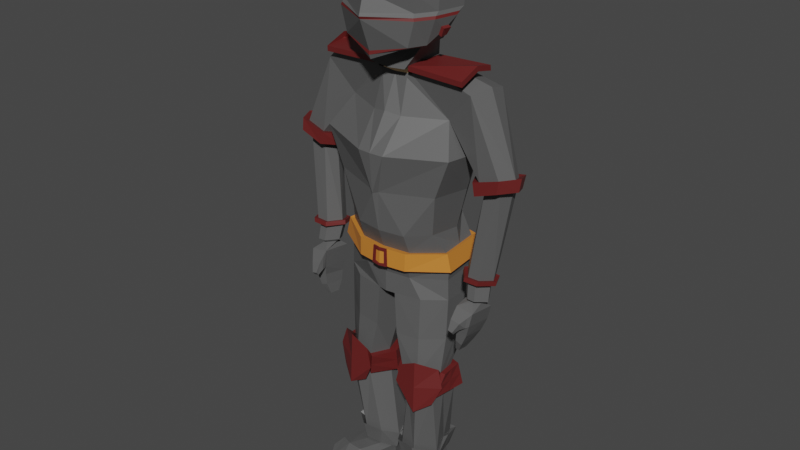 # Source: suitofarmor.blend  (saved by Blender 2.92.15; exported with 4.5.12 LTS)
import bpy
from mathutils import Matrix  # noqa: F401  (used for matrix-valued properties, if any)

bpy.ops.wm.read_factory_settings(use_empty=True)
scene = bpy.context.scene
scene.name = 'Scene'

# ---- collections
col_collection = bpy.data.collections.new('Collection'); scene.collection.children.link(col_collection)

# ---- materials (node trees are filled in below, after node groups)
mat_mc1 = bpy.data.materials.new('MC1')
mat_mc1.alpha_threshold = 0.0
mat_mc1.use_transparent_shadow = False
mat_mc1.diffuse_color = (1.0, 0.6814, 0.3518, 1.0)
mat_mc1.line_color = (0.0, 0.0, 0.0, 1.0)
mat_mc3 = bpy.data.materials.new('MC3')
mat_mc3.use_transparent_shadow = False
mat_mc3.diffuse_color = (0.6105, 0.2122, 0.0319, 1.0)
mat_mc4 = bpy.data.materials.new('MC4')
mat_mc4.use_transparent_shadow = False
mat_mc4.diffuse_color = (1.0, 1.0, 1.0, 1.0)
mat_armor1 = bpy.data.materials.new('armor1')
mat_armor1.use_transparent_shadow = False
mat_armor1.diffuse_color = (0.1022, 0.1022, 0.1022, 1.0)
mat_armor2 = bpy.data.materials.new('armor2')
mat_armor2.use_transparent_shadow = False
mat_armor2.diffuse_color = (0.0, 0.0, 0.0, 1.0)
mat_armor3 = bpy.data.materials.new('armor3')
mat_armor3.use_transparent_shadow = False
mat_armor3.diffuse_color = (0.1274, 0.01444, 0.0137, 1.0)

# ---- material node trees
mat_mc1.use_nodes = True; mat_mc1.node_tree.nodes.clear()
_N = mat_mc1.node_tree.nodes; _L = mat_mc1.node_tree.links
n0 = _N.new('ShaderNodeOutputMaterial'); n0.name = 'Material Output'; n0.location = (300, 300)
n1 = _N.new('ShaderNodeBsdfPrincipled'); n1.name = 'Principled BSDF'; n1.location = (10, 300)
n1.distribution = 'GGX'
n1.subsurface_method = 'BURLEY'
n1.inputs[0].default_value = (1.0, 0.6814, 0.3518, 1.0)
n1.inputs[2].default_value = 0.4
n1.inputs[3].default_value = 1.45
n1.inputs[27].default_value = (0.0, 0.0, 0.0, 1.0)
n1.inputs[28].default_value = 1.0
_L.new(n1.outputs[0], n0.inputs[0])
n0.is_active_output = True
mat_mc3.use_nodes = True; mat_mc3.node_tree.nodes.clear()
_N = mat_mc3.node_tree.nodes; _L = mat_mc3.node_tree.links
n0 = _N.new('ShaderNodeBsdfPrincipled'); n0.name = 'Principled BSDF'; n0.location = (10, 300)
n0.distribution = 'GGX'
n0.subsurface_method = 'BURLEY'
n0.inputs[0].default_value = (0.6105, 0.2122, 0.0319, 1.0)
n0.inputs[3].default_value = 1.45
n0.inputs[27].default_value = (0.0, 0.0, 0.0, 1.0)
n0.inputs[28].default_value = 1.0
n1 = _N.new('ShaderNodeOutputMaterial'); n1.name = 'Material Output'; n1.location = (300, 300)
_L.new(n0.outputs[0], n1.inputs[0])
n1.is_active_output = True
mat_mc4.use_nodes = True; mat_mc4.node_tree.nodes.clear()
_N = mat_mc4.node_tree.nodes; _L = mat_mc4.node_tree.links
n0 = _N.new('ShaderNodeBsdfPrincipled'); n0.name = 'Principled BSDF'; n0.location = (10, 300)
n0.distribution = 'GGX'
n0.subsurface_method = 'BURLEY'
n0.inputs[0].default_value = (1.0, 1.0, 1.0, 1.0)
n0.inputs[3].default_value = 1.45
n0.inputs[27].default_value = (0.0, 0.0, 0.0, 1.0)
n0.inputs[28].default_value = 1.0
n1 = _N.new('ShaderNodeOutputMaterial'); n1.name = 'Material Output'; n1.location = (300, 300)
_L.new(n0.outputs[0], n1.inputs[0])
n1.is_active_output = True
mat_armor1.use_nodes = True; mat_armor1.node_tree.nodes.clear()
_N = mat_armor1.node_tree.nodes; _L = mat_armor1.node_tree.links
n0 = _N.new('ShaderNodeBsdfPrincipled'); n0.name = 'Principled BSDF'; n0.location = (10, 300)
n0.distribution = 'GGX'
n0.subsurface_method = 'BURLEY'
n0.inputs[0].default_value = (0.1022, 0.1022, 0.1022, 1.0)
n0.inputs[3].default_value = 1.45
n0.inputs[27].default_value = (0.0, 0.0, 0.0, 1.0)
n0.inputs[28].default_value = 1.0
n1 = _N.new('ShaderNodeOutputMaterial'); n1.name = 'Material Output'; n1.location = (300, 300)
_L.new(n0.outputs[0], n1.inputs[0])
n1.is_active_output = True
mat_armor2.use_nodes = True; mat_armor2.node_tree.nodes.clear()
_N = mat_armor2.node_tree.nodes; _L = mat_armor2.node_tree.links
n0 = _N.new('ShaderNodeBsdfPrincipled'); n0.name = 'Principled BSDF'; n0.location = (10, 300)
n0.distribution = 'GGX'
n0.subsurface_method = 'BURLEY'
n0.inputs[0].default_value = (0.0, 0.0, 0.0, 1.0)
n0.inputs[3].default_value = 1.45
n0.inputs[27].default_value = (0.0, 0.0, 0.0, 1.0)
n0.inputs[28].default_value = 1.0
n1 = _N.new('ShaderNodeOutputMaterial'); n1.name = 'Material Output'; n1.location = (300, 300)
_L.new(n0.outputs[0], n1.inputs[0])
n1.is_active_output = True
mat_armor3.use_nodes = True; mat_armor3.node_tree.nodes.clear()
_N = mat_armor3.node_tree.nodes; _L = mat_armor3.node_tree.links
n0 = _N.new('ShaderNodeBsdfPrincipled'); n0.name = 'Principled BSDF'; n0.location = (10, 300)
n0.distribution = 'GGX'
n0.subsurface_method = 'BURLEY'
n0.inputs[0].default_value = (0.1274, 0.01444, 0.0137, 1.0)
n0.inputs[3].default_value = 1.45
n0.inputs[27].default_value = (0.0, 0.0, 0.0, 1.0)
n0.inputs[28].default_value = 1.0
n1 = _N.new('ShaderNodeOutputMaterial'); n1.name = 'Material Output'; n1.location = (300, 300)
_L.new(n0.outputs[0], n1.inputs[0])
n1.is_active_output = True

# ---- world
world_world = bpy.data.worlds.new('World'); scene.world = world_world
world_world.use_nodes = True; world_world.node_tree.nodes.clear()
_N = world_world.node_tree.nodes; _L = world_world.node_tree.links
n0 = _N.new('ShaderNodeOutputWorld'); n0.name = 'World Output'; n0.location = (300, 300)
n1 = _N.new('ShaderNodeBackground'); n1.name = 'Background'; n1.location = (10, 300)
n1.inputs[0].default_value = (0.05088, 0.05088, 0.05088, 1.0)
_L.new(n1.outputs[0], n0.inputs[0])
n0.is_active_output = True
world_world.color = (0.05088, 0.05088, 0.05088)
world_world.use_sun_shadow = False
world_world.sun_shadow_jitter_overblur = 0.0

# ---- meshes
me_cube_002 = bpy.data.meshes.new('Cube.002')
me_cube_002.from_pydata([(0.4842, 0.7701, 1.8), (0.4067, 0.7077, -0.03688), (0.628, -0.6814, 1.843), (0.7839, -0.8528, 1.251), (0.6482, 0.7701, 0.6223), (0.6404, 0.7701, 1.251), (0.0, 0.8572, 1.992), (0.0, 1.119, 1.283), (0.0, 1.069, 0.6223), (0.8765, 0.3035, 1.87), (0.7945, -0.3043, 1.873), (0.0, 0.3035, 2.206), (0.0, -0.3043, 2.206), (1.026, 0.3035, 1.251), (0.403, 0.7077, -0.03688), (0.5123, -0.7168, -0.1554), (0.7539, -0.7168, 0.6223), (0.0, 0.7757, -0.2373), (0.0, -0.9828, 1.859), (0.0, -0.9703, -0.4998), (0.0, -1.028, 1.232), (0.0, -1.261, 0.6036), (0.6423, -0.3043, -0.1554), (0.6259, 0.3035, -0.1291), (0.0, 0.3469, -0.3825), (0.0, -0.4115, -0.3825), (1.004, 0.3035, 0.6223), (0.918, -0.3043, 0.6223), (0.9442, -0.3043, 1.251), (0.3591, -0.2809, -1.098), (0.3476, 0.4485, -1.08), (0.0, 0.4789, -1.125), (0.0, -0.2867, -1.125), (0.4015, -0.5833, -2.052), (0.298, 1.033, -1.49), (0.0, 1.064, -1.49), (2.113, -0.2312, -1.258), (2.284, 0.768, -1.269), (1.44, -0.09745, -2.044), (1.45, 0.9856, -1.954), (0.07527, -1.023, -3.935), (0.2765, 1.267, -3.933), (0.0, 1.315, -3.935), (0.0, -1.155, -3.935), (1.433, -0.5801, -3.854), (1.285, 1.144, -3.717), (1.646, 1.063, -2.684), (0.356, 1.303, -2.877), (0.0, 1.194, -2.877), (1.839, -0.6186, -2.805), (0.3685, -1.209, -2.877), (2.427, -0.3179, -6.379), (2.476, 0.0098, -6.432), (2.343, -0.3146, -6.373), (2.248, 0.01394, -6.397), (2.476, -0.2358, -3.52), (2.929, -0.2299, -3.356), (2.365, 0.3937, -3.619), (3.029, 0.3985, -3.431), (2.504, -0.1143, -3.555), (2.429, 0.4711, -3.635), (3.004, 0.4765, -3.485), (2.935, -0.108, -3.413), (2.611, -0.5738, -6.549), (2.603, 0.2111, -6.658), (2.144, -0.5637, -6.475), (2.129, 0.2217, -6.579), (2.554, -0.6228, -6.899), (2.546, 0.1621, -7.008), (2.143, -0.5963, -6.938), (2.129, 0.1281, -7.035), (2.322, -0.5848, -7.525), (2.295, -0.04346, -7.608), (2.14, -0.5791, -7.463), (2.11, -0.0372, -7.542), (2.409, -0.8192, -6.782), (2.154, -0.8105, -6.738), (2.374, -0.7412, -6.992), (2.12, -0.7326, -6.948), (2.295, -0.9462, -7.006), (2.169, -0.9419, -6.982), (2.282, -0.879, -7.089), (2.155, -0.8747, -7.065), (2.188, -0.4983, -7.77), (2.184, -0.198, -7.811), (2.082, -0.4948, -7.756), (2.077, -0.1943, -7.795), (2.131, -0.6535, -6.944), (2.146, -0.6676, -6.583), (2.48, -0.6727, -6.94), (2.528, -0.6772, -6.646), (2.44, 0.0597, -7.33), (2.137, 0.04449, -7.287), (2.467, -0.6016, -7.21), (2.168, -0.5866, -7.177), (0.6967, -0.8348, -4.997), (0.2094, 1.085, -4.999), (0.0, 1.124, -4.997), (0.0, -0.9409, -4.997), (1.261, -0.4238, -4.932), (1.092, 0.962, -4.822), (0.6802, -0.5834, -6.243), (0.6429, 1.163, -6.342), (0.0, 1.192, -6.342), (0.0, -0.676, -6.243), (1.544, -0.1401, -6.186), (1.458, 0.8944, -6.172), (0.2481, -0.6346, -6.812), (0.3497, 0.9301, -6.83), (0.0, 0.9427, -6.83), (0.0, -0.6757, -6.812), (1.562, -0.1398, -6.755), (1.556, 0.8699, -6.754), (0.4261, -0.3621, -11.97), (0.2655, 0.2861, -11.86), (1.19, -0.06024, -12.03), (1.03, 0.5722, -11.81), (1.411, 0.2257, -8.884), (0.4712, 0.3271, -8.94), (1.454, -0.2586, -8.886), (0.5534, -0.6627, -8.94), (1.488, 0.2887, -9.516), (1.386, -0.4787, -9.518), (0.4047, 0.414, -9.583), (0.6578, -0.5879, -9.583), (0.6386, 1.231, -5.491), (1.39, 0.9832, -5.432), (1.476, -0.1539, -5.447), (0.0, 1.266, -5.491), (0.7239, -0.6488, -5.504), (0.0, -0.742, -5.504), (1.61, 0.4371, -3.904), (1.431, 0.4397, -5.439), (1.559, 0.3881, -6.755), (1.648, 1.01, -2.423), (1.5, 0.381, -6.179), (1.952, 0.353, -2.854), (1.377, 0.3866, -4.972), (0.3857, 0.8401, -7.952), (0.3258, -0.6531, -7.942), (1.532, 0.7047, -7.885), (1.538, -0.172, -7.886), (0.0961, 0.1374, -6.859), (0.0, 0.1222, -6.859), (0.1816, -0.07846, -12.08), (1.11, 0.256, -11.81), (0.3056, -0.1845, -8.94), (1.433, -0.01644, -8.885), (0.3246, -0.1037, -9.583), (1.437, -0.09501, -9.517), (1.535, 0.2664, -7.886), (0.1866, 0.0935, -7.947), (1.021, -0.7271, -9.552), (0.8089, -0.4154, -11.95), (1.008, -0.6572, -8.914), (0.9924, -0.5345, -6.78), (0.9856, -0.5832, -7.912), (1.01, 1.042, -6.265), (0.9756, 0.8772, -7.918), (0.6058, 0.5267, -11.84), (0.9752, 0.4534, -9.547), (0.9073, 1.002, -6.795), (0.92, 0.3842, -8.913), (0.2085, -0.07181, -12.83), (0.2836, 0.3732, -12.83), (1.137, 0.2626, -12.77), (1.048, 0.6593, -12.77), (0.8358, -0.4088, -12.5), (1.217, -0.0536, -12.47), (0.6239, 0.6138, -12.8), (0.453, -0.3555, -12.52), (1.178, -1.664, -12.08), (1.449, -1.219, -12.05), (0.7952, -1.716, -11.99), (0.4829, -1.51, -12.1), (0.8192, -1.703, -12.84), (1.202, -1.65, -12.82), (1.473, -1.205, -12.79), (0.507, -1.496, -12.84), (1.006, -1.081, -11.86), (0.6227, -1.084, -11.88), (1.352, -0.9022, -11.94), (1.378, -0.8919, -12.78), (0.6481, -1.073, -12.84), (0.3838, -0.9797, -12.84), (0.3584, -0.9901, -12.0), (1.031, -1.07, -12.81), (1.205, -0.05667, -12.17), (1.125, 0.2596, -12.17), (0.2722, 0.3606, -12.14), (0.1961, -0.07488, -12.22), (1.037, 0.6467, -12.08), (0.6126, 0.6012, -12.11), (0.8081, -1.709, -12.24), (1.191, -1.657, -12.21), (1.462, -1.211, -12.18), (0.4958, -1.502, -12.24), (0.3721, -0.9845, -12.18), (1.366, -0.8966, -12.13), (1.038, 0.7081, -12.33), (0.6139, 0.6671, -12.37), (0.2736, 0.4262, -12.4), (2.344, 0.1935, -3.607), (2.166, -0.1336, -6.363), (2.239, 0.08899, -3.594), (3.131, 0.1355, -3.381), (2.303, 0.3111, -1.152), (2.558, -0.1234, -6.429), (3.072, 0.2205, -3.445), (2.353, 0.01197, -6.413), (2.698, 0.4737, -3.564), (2.707, 0.3962, -3.522), (1.914, 0.953, -1.599), (2.289, -0.3449, -5.879), (2.143, 0.2262, -5.925), (2.585, 0.2221, -5.972), (2.509, -0.3477, -5.881), (2.018, -0.03384, -5.87), (2.711, -0.01401, -5.963), (2.347, 0.2243, -5.946), (1.114, 0.6697, -11.36), (1.282, -0.1296, -11.6), (0.1531, 0.3741, -11.42), (0.3639, -0.4753, -11.54), (0.05537, -0.0974, -11.67), (1.198, 0.2701, -11.36), (0.8246, -0.5529, -11.51), (0.5906, 0.6429, -11.39), (0.07685, -0.1502, -12.08), (0.1798, 0.3144, -11.86), (1.193, 0.2807, -11.8), (1.099, 0.6581, -11.84), (0.8276, -0.5365, -11.87), (1.287, -0.1273, -12.02), (0.5895, 0.6026, -11.87), (1.201, 0.82, -11.34), (1.396, -0.1672, -11.52), (0.3687, -0.4738, -11.9), (0.0, -0.1302, -11.59), (1.299, 0.3431, -11.28), (0.8458, -0.6565, -11.35), (0.5721, 0.7866, -11.37), (0.04559, 0.4645, -11.37), (0.2935, -0.5652, -11.39), (1.483, 1.023, -5.857), (1.575, -0.1538, -5.872), (0.7164, -0.6627, -5.934), (0.0, -0.7626, -5.934), (1.528, 0.4517, -5.865), (0.6461, 1.296, -5.954), (0.0, 1.325, -5.926), (0.6243, 1.432, -5.984), (0.6158, 1.359, -5.471), (0.0, 1.466, -5.952), (0.0, 1.398, -5.471), (0.0, -0.8995, -5.485), (0.7133, -0.7928, -5.485), (1.573, -0.2265, -5.42), (1.476, 1.075, -5.403), (1.523, 0.4527, -5.411), (1.583, 1.12, -5.874), (1.687, -0.2264, -5.891), (0.7047, -0.8087, -5.961), (0.0, -0.9231, -5.961), (1.633, 0.4665, -5.882), (0.0, -0.9027, -5.55), (0.0, -0.9208, -5.915), (0.1341, -0.871, -5.552), (0.1444, -0.8852, -5.898), (0.1923, -0.8602, -5.485), (0.2185, -0.8768, -5.961), (0.0, -0.9645, -5.913), (0.0, -0.9668, -5.959), (0.0, -0.9432, -5.483), (0.0, -0.9464, -5.548), (0.1402, -0.9146, -5.55), (0.1504, -0.9289, -5.896), (0.1983, -0.9038, -5.483), (0.2245, -0.9205, -5.959), (2.548, -0.2531, -5.738), (2.4, 0.1928, -5.792), (2.327, -0.2529, -5.742), (2.225, 0.1934, -5.78), (2.601, 0.1923, -5.807), (2.139, -0.01217, -5.739), (2.688, 0.004744, -5.798), (2.578, -0.3599, -5.817), (2.374, 0.2413, -5.891), (2.272, -0.3599, -5.824), (2.136, 0.2418, -5.875), (2.649, 0.2407, -5.91), (2.022, -0.03577, -5.82), (2.764, -0.0127, -5.897), (2.335, -0.4199, -6.293), (2.197, 0.1152, -6.336), (2.609, 0.1112, -6.381), (2.079, -0.1282, -6.284), (2.728, -0.1098, -6.372), (2.537, -0.4226, -6.296), (2.388, 0.1133, -6.356), (0.3353, 0.5936, -1.182), (0.5848, 0.4648, -1.077), (0.497, -0.2877, -1.103), (0.0, 0.5787, -1.188), (0.5386, -0.3607, -1.353), (0.5147, -0.3595, -1.352), (0.5407, -0.374, -1.341), (0.532, -0.3729, -1.34), (0.3637, -0.3136, -1.202), (0.0, -0.6859, -1.985), (0.0, -1.241, -2.873), (0.5386, 0.9097, 1.913), (0.4042, 0.8358, -0.2344), (0.7879, -0.8116, 1.963), (1.058, -1.015, 1.132), (0.823, 0.9097, 0.5361), (0.8093, 0.9097, 1.271), (0.0, 1.013, 2.137), (0.0, 1.324, 1.308), (0.0, 1.264, 0.5361), (1.219, 0.3564, 1.995), (1.077, -0.3644, 1.998), (1.478, 0.3564, 1.271), (0.3977, 0.8358, -0.2344), (0.5873, -0.8536, -0.3729), (1.006, -0.8536, 0.5361), (0.0, 0.9164, -0.4687), (0.0, -1.169, 1.982), (0.0, -1.154, -0.6224), (0.0, -1.223, 1.11), (0.0, -1.499, 0.5142), (0.8126, -0.3644, -0.3729), (0.7842, 0.3564, -0.3423), (0.0, 0.4079, -0.6385), (0.0, -0.4916, -0.6385), (1.439, 0.3564, 0.5361), (1.291, -0.3644, 0.5361), (1.336, -0.3644, 1.271), (0.496, -0.5617, -0.9126), (0.4658, 0.7474, -0.8801), (0.0, 0.802, -0.9607), (0.0, -0.572, -0.9607), (0.4077, 0.8058, -0.2063), (0.8111, 0.877, 0.536), (0.0, 1.276, 1.28), (0.0, 1.219, 0.536), (0.0, 0.9765, 2.078), (1.055, -0.3503, 1.944), (0.7773, -0.7811, 1.911), (1.038, -0.9769, 1.105), (0.5372, 0.877, 1.863), (0.7979, 0.877, 1.244), (1.192, 0.344, 1.941), (0.0, 0.344, 2.32), (0.0, -0.3503, 2.32), (1.442, 0.344, 1.244), (0.0, -1.443, 0.5149), (0.0, -1.178, 1.084), (0.0, -1.125, 1.929), (0.9875, -0.8216, 0.536), (0.5841, -0.8216, -0.3397), (0.0, -1.111, -0.5744), (0.7737, 0.344, -0.3101), (0.4014, 0.8058, -0.2063), (0.0, 0.8835, -0.432), (0.0, -0.4728, -0.5955), (1.262, -0.3503, 0.536), (0.8011, -0.3503, -0.3397), (0.0, 0.3936, -0.5955), (1.405, 0.344, 0.536), (1.305, -0.3503, 1.244), (0.4406, -0.4007, -0.9181), (0.418, 0.5825, -0.8937), (0.0, 0.6236, -0.9542), (0.0, -0.4084, -0.9542), (0.0, 1.294, 0.9223), (0.8161, 0.9097, 0.9036), (0.0, -1.361, 0.985), (1.313, -0.3644, 0.9036), (1.459, 0.3564, 0.9036), (1.032, -0.9343, 1.007), (0.0, 1.247, 0.908), (0.8045, 0.877, 0.89), (0.0, -1.311, 0.9722), (1.283, -0.3503, 0.89), (1.424, 0.344, 0.89), (1.013, -0.8993, 0.9933), (1.063, -0.932, 0.3865), (0.8899, -0.932, -0.2419), (0.0, -1.193, -0.4144), (0.0, -1.493, 0.3714), (1.311, -0.5069, 0.3865), (1.086, -0.5069, -0.2419), (1.061, 0.1195, -0.2207), (1.44, 0.1195, 0.3865), (0.1958, 0.9754, 2.056), (0.2991, 1.136, 0.5361), (0.2941, 1.173, 1.295), (0.4429, 0.3564, 2.245), (0.3913, -0.3644, 2.246), (0.1469, 0.8871, -0.3836), (0.2863, -1.039, 1.975), (0.3846, -1.148, 1.118), (0.1952, 0.9403, 2.0), (0.2948, 1.095, 0.536), (0.29, 1.131, 1.267), (0.4333, 0.344, 2.182), (0.3836, -0.3503, 2.183), (0.1482, 0.8552, -0.3499), (0.2825, -1.0, 1.922), (0.3771, -1.105, 1.092), (0.2966, 1.154, 0.9155), (0.2924, 1.113, 0.9014), (0.0, 0.4305, 2.475), (0.0, 1.217, 2.224), (0.0, -0.4326, 2.475), (0.3788, -1.24, 2.062), (0.0, -1.396, 2.069), (0.2467, 1.172, 2.143), (0.6072, 0.4305, 2.332), (0.5318, -0.4326, 2.333), (1.589, 0.1629, -0.9008), (1.584, 0.5277, -0.9818), (1.594, -0.2707, -1.061), (0.5815, 0.4589, -0.9934), (0.4936, -0.2936, -1.02), (2.007, 0.1766, -0.8213), (2.001, 0.6756, -0.9321), (2.013, -0.4167, -1.04), (0.6285, 0.5816, -0.9479), (0.5082, -0.448, -0.9839), (2.001, 0.1671, -0.6851), (1.995, 0.6661, -0.7959), (2.008, -0.4262, -0.9042), (0.623, 0.5721, -0.8117), (0.5028, -0.4574, -0.8477), (2.601, -0.3442, -5.728), (2.392, 0.2558, -5.802), (2.285, -0.3446, -5.736), (2.152, 0.2561, -5.788), (2.669, 0.2554, -5.821), (2.04, -0.0215, -5.732), (2.782, 0.001817, -5.807), (2.251, -0.4386, -5.713), (2.234, -0.458, -5.826), (2.082, 0.3254, -5.779), (2.062, 0.3073, -5.891), (2.74, 0.3245, -5.821), (2.714, 0.3059, -5.935), (1.94, -0.02762, -5.709), (1.917, -0.04578, -5.82), (2.884, 0.002031, -5.804), (2.861, -0.01643, -5.919), (2.365, 0.3066, -5.911), (2.625, -0.4579, -5.817), (2.653, -0.438, -5.703), (2.388, 0.325, -5.798), (2.938, -0.1963, -3.118), (2.421, -0.2204, -3.279), (2.33, 0.5199, -3.36), (3.04, 0.4733, -3.198), (2.185, 0.1854, -3.374), (3.141, 0.1888, -3.146), (2.698, 0.5135, -3.28), (2.328, -0.3568, -3.247), (2.402, -0.3775, -3.572), (2.205, 0.6407, -3.357), (2.253, 0.4707, -3.705), (3.162, 0.5779, -3.139), (3.147, 0.4771, -3.452), (3.286, 0.1228, -3.385), (2.713, 0.474, -3.575), (2.084, 0.06006, -3.671), (3.013, -0.3697, -3.351), (2.011, 0.19, -3.375), (3.299, 0.1945, -3.068), (3.025, -0.3244, -3.031), (2.702, 0.6321, -3.248), (0.6788, -0.736, -9.777), (0.5629, -0.7921, -8.734), (1.053, -0.8217, -8.474), (1.556, -0.4783, -8.645), (1.474, -0.6361, -9.671), (1.07, -0.8913, -9.944), (0.2433, 0.6261, -9.581), (0.3287, 0.5144, -8.942), (0.5687, -0.6624, -9.581), (0.4345, -0.7585, -8.942), (0.1158, -0.1436, -8.942), (1.565, 0.07258, -8.887), (1.537, 0.384, -8.887), (0.9059, 0.5879, -8.915), (1.636, 0.465, -9.514), (1.593, -0.2389, -8.888), (1.505, -0.5219, -9.516), (0.1402, -0.03967, -9.581), (1.57, -0.02846, -9.515), (0.977, 0.6769, -9.545), (0.6056, -0.6253, -9.262), (1.42, -0.3687, -9.202), (0.4338, -0.8073, -9.276), (1.702, -0.5139, -9.138), (1.061, -0.8565, -9.209), (0.286, 0.5703, -9.261), (0.5016, -0.7104, -9.261), (1.587, 0.4245, -9.2), (1.549, -0.3804, -9.202), (1.568, 0.02206, -9.201), (0.128, -0.09163, -9.261), (0.9415, 0.6324, -9.23), (0.2387, -0.2954, -12.21), (0.2609, -0.3433, -12.53), (1.23, -0.2759, -0.02186), (1.222, -0.0732, -0.015), (1.345, -0.0732, 0.1815), (1.303, -0.2759, 0.1815), (1.309, -0.2817, -0.06003), (1.301, -0.07908, -0.05317), (1.423, -0.07908, 0.1433), (1.381, -0.2817, 0.1433), (1.439, 0.2052, 0.4545), (0.7529, -0.9236, -0.3015), (1.3, -0.4672, 0.4545), (0.9365, 0.2052, -0.2759), (0.9631, -0.4672, -0.3015), (1.035, -0.9236, 0.4545), (0.0, -1.204, -0.5089), (0.0, -1.526, 0.4363)], [], [(8, 7, 5, 4), (17, 8, 4, 1), (28, 10, 2, 3), (7, 6, 0, 5), (10, 12, 18, 2), (4, 5, 13, 26), (0, 6, 11, 9), (9, 11, 12, 10), (5, 0, 9, 13), (13, 9, 10, 28), (22, 27, 16, 15), (25, 22, 15, 19), (16, 3, 20, 21), (15, 16, 21, 19), (3, 2, 18, 20), (27, 28, 3, 16), (26, 13, 28, 27), (17, 14, 23, 24), (22, 25, 32, 29), (14, 4, 26, 23), (23, 26, 27, 22), (24, 23, 30, 31), (23, 22, 29, 30), (48, 47, 41, 42), (29, 308, 33, 38, 36, 302), (298, 293, 53, 51), (34, 300, 301, 37, 212, 39), (47, 46, 45, 41), (45, 131, 137, 100), (41, 45, 100, 96), (46, 136, 131, 45), (49, 50, 40, 44), (38, 33, 50, 49), (39, 134, 136, 46), (34, 39, 46, 47), (35, 34, 47, 48), (53, 203, 54, 66, 65), (293, 296, 203, 53), (294, 299, 209, 54), (295, 297, 207, 52), (205, 58, 469, 470), (58, 211, 471, 469), (457, 458, 464, 476), (461, 459, 466, 474), (58, 205, 208, 61), (57, 211, 210, 60), (55, 204, 202, 59), (56, 55, 59, 62), (66, 64, 68, 70), (54, 209, 52, 64, 66), (52, 207, 51, 63, 64), (51, 53, 65, 63), (92, 91, 72, 74), (64, 63, 67, 68), (88, 87, 78, 76), (65, 66, 70, 69), (71, 73, 85, 83), (91, 93, 71, 72), (93, 94, 73, 71), (94, 92, 74, 73), (77, 75, 79, 81), (87, 89, 77, 78), (90, 88, 76, 75), (89, 90, 75, 77), (79, 80, 82, 81), (75, 76, 80, 79), (76, 78, 82, 80), (78, 77, 81, 82), (84, 83, 85, 86), (73, 74, 86, 85), (74, 72, 84, 86), (72, 71, 83, 84), (67, 63, 90, 89), (63, 65, 88, 90), (69, 67, 89, 87), (65, 69, 87, 88), (69, 70, 92, 94), (67, 69, 94, 93), (68, 67, 93, 91), (70, 68, 91, 92), (244, 248, 135, 106), (247, 246, 262, 270, 263), (42, 41, 96, 97), (44, 40, 95, 99), (40, 43, 98, 95), (106, 135, 133, 112), (102, 157, 161, 108), (245, 248, 264, 261), (245, 246, 101, 105), (246, 247, 104, 101), (143, 142, 107, 110), (115, 145, 230, 233), (103, 102, 108, 109), (105, 101, 107, 155, 111), (101, 104, 110, 107), (188, 187, 168, 165), (223, 224, 238, 243), (144, 113, 237, 228), (220, 225, 239, 235), (141, 156, 154, 119), (151, 138, 118, 146), (150, 141, 119, 147), (138, 158, 162, 118), (154, 120, 479, 480), (160, 123, 484, 497), (118, 162, 491, 485), (162, 117, 490, 491), (95, 98, 130, 129), (99, 95, 129, 127), (97, 96, 125, 128), (96, 100, 126, 125), (100, 137, 132, 126), (126, 132, 259, 258), (132, 137, 99, 127), (136, 134, 38, 49), (137, 131, 44, 99), (133, 135, 105, 111), (131, 136, 49, 44), (108, 161, 158, 138), (112, 133, 111, 141, 150, 140), (142, 108, 138, 151), (111, 155, 156, 141), (107, 142, 151, 139), (149, 121, 492, 496), (117, 147, 489, 490), (140, 150, 147, 117), (139, 151, 146, 120), (226, 223, 243, 240), (116, 159, 234, 231), (181, 179, 171, 172), (109, 108, 142, 143), (154, 156, 139, 120), (499, 119, 481, 501), (156, 155, 107, 139), (226, 152, 124, 223), (162, 158, 140, 117), (148, 124, 486, 495), (161, 157, 106, 112), (158, 161, 112, 140), (227, 160, 121, 220), (163, 164, 169, 166, 165), (170, 163, 165, 168, 167), (198, 181, 172, 195), (190, 189, 201, 164, 163), (192, 191, 199, 200), (179, 180, 173, 171), (189, 192, 200, 201), (191, 188, 165, 166, 199), (194, 193, 175, 176), (195, 194, 176, 177), (193, 196, 178, 175), (184, 183, 175, 178), (197, 184, 178, 196), (186, 182, 177, 176), (183, 186, 176, 175), (180, 185, 174, 173), (113, 144, 185, 180), (170, 167, 186, 183), (167, 168, 182, 186), (190, 163, 511, 510), (163, 170, 183, 184, 511), (153, 113, 180, 179), (187, 115, 181, 198), (115, 153, 179, 181), (168, 187, 198, 182), (144, 190, 510, 197, 185), (185, 197, 196, 174), (173, 174, 196, 193), (172, 171, 194, 195), (171, 173, 193, 194), (116, 145, 188, 191), (114, 159, 192, 189), (159, 116, 191, 192), (144, 114, 189, 190), (182, 198, 195, 177), (145, 115, 187, 188), (201, 200, 169, 164), (200, 199, 166, 169), (461, 134, 39, 459), (202, 204, 57, 60), (441, 202, 60, 439), (442, 208, 62, 436), (462, 206, 36, 457), (208, 205, 56, 62), (437, 210, 61, 440), (210, 211, 58, 61), (463, 212, 37, 460), (299, 219, 215, 295), (297, 218, 216, 298), (296, 217, 214, 294), (283, 285, 218, 215), (282, 280, 219, 214), (281, 284, 217, 213), (279, 281, 213, 216), (227, 220, 235, 241), (222, 227, 241, 242), (121, 149, 225, 220), (124, 148, 224, 223), (122, 152, 226, 221), (148, 123, 222, 224), (149, 122, 221, 225), (123, 160, 227, 222), (242, 241, 234, 229), (239, 236, 233, 230), (238, 242, 229, 228), (236, 240, 232, 233), (243, 238, 228, 237), (235, 239, 230, 231), (234, 241, 235, 231), (232, 240, 243, 237), (114, 144, 228, 229), (221, 226, 240, 236), (145, 116, 231, 230), (224, 222, 242, 238), (113, 153, 232, 237), (153, 115, 233, 232), (225, 221, 236, 239), (159, 114, 229, 234), (135, 248, 245, 105), (244, 249, 251, 260), (125, 126, 258, 252), (249, 250, 253, 251), (252, 258, 260, 251), (250, 249, 102, 103), (249, 244, 106, 157, 102), (254, 252, 251, 253), (264, 259, 257, 261), (256, 269, 270, 262), (257, 256, 262, 261), (258, 259, 264, 260), (132, 127, 257, 259), (246, 245, 261, 262), (248, 244, 260, 264), (129, 130, 255, 269, 256), (127, 129, 256, 257), (128, 125, 252, 254), (278, 277, 273, 274, 275, 276, 271, 272), (266, 268, 267, 265), (265, 267, 275, 274), (270, 269, 277, 278), (269, 255, 273, 277), (267, 268, 276, 275), (263, 270, 278, 272), (268, 266, 271, 276), (286, 288, 281, 279), (288, 291, 284, 281), (289, 287, 280, 282), (290, 292, 285, 283), (219, 280, 283, 215), (218, 285, 279, 216), (217, 284, 282, 214), (438, 441, 449, 443), (287, 289, 446, 453), (436, 438, 443, 455), (292, 290, 448, 452), (280, 287, 290, 283), (285, 292, 286, 279), (284, 291, 289, 282), (203, 296, 294, 54), (207, 297, 298, 51), (209, 299, 295, 52), (215, 218, 297, 295), (214, 219, 299, 294), (213, 217, 296, 293), (216, 213, 293, 298), (303, 300, 34, 35), (37, 301, 424, 422), (30, 300, 303, 31), (305, 307, 306, 304), (29, 302, 301, 300, 30), (29, 32, 309, 33, 308), (33, 309, 310, 50), (50, 310, 43, 40), (411, 397, 316, 376), (400, 396, 315, 312), (337, 321, 313, 314), (397, 395, 311, 316), (327, 401, 416, 417), (376, 316, 322, 379), (398, 395, 418, 419), (395, 317, 414, 418), (316, 311, 320, 322), (322, 320, 321, 337), (522, 525, 387, 391), (334, 331, 324, 328), (386, 380, 314, 349), (524, 523, 393, 392), (402, 401, 327, 329), (378, 337, 314, 380), (379, 322, 337, 378), (326, 323, 332, 333), (331, 334, 341, 338), (323, 315, 335, 332), (520, 522, 391, 394), (333, 332, 339, 340), (332, 331, 338, 339), (412, 382, 351, 405), (408, 342, 343, 404), (370, 349, 348, 347), (405, 351, 350, 403), (407, 409, 358, 354), (382, 385, 355, 351), (403, 406, 353, 346), (406, 407, 354, 353), (351, 355, 352, 350), (355, 370, 347, 352), (367, 360, 359, 366), (365, 361, 360, 367), (383, 377, 380, 386), (360, 361, 356, 359), (410, 357, 358, 409), (384, 386, 349, 370), (385, 384, 370, 355), (364, 368, 362, 363), (367, 371, 374, 365), (363, 362, 369, 343), (362, 367, 366, 369), (368, 373, 372, 362), (362, 372, 371, 367), (339, 372, 373, 340), (323, 363, 343, 315), (341, 374, 371, 338), (400, 408, 364, 326), (315, 343, 342, 312), (338, 371, 372, 339), (326, 364, 363, 323), (335, 379, 378, 336), (336, 378, 380, 325), (325, 380, 377, 330), (315, 376, 379, 335), (396, 411, 376, 315), (369, 366, 384, 385), (366, 359, 386, 384), (359, 356, 383, 386), (343, 369, 385, 382), (404, 343, 382, 412), (410, 402, 329, 357), (392, 391, 387, 388), (388, 387, 390, 389), (392, 393, 513, 512), (526, 521, 388, 389), (521, 524, 392, 388), (525, 527, 390, 387), (523, 520, 394, 393), (349, 314, 402, 410), (345, 404, 412, 381), (319, 375, 411, 396), (312, 342, 408, 400), (349, 410, 409, 348), (352, 347, 407, 406), (350, 352, 406, 403), (347, 348, 409, 407), (344, 405, 403, 346), (364, 408, 404, 345), (381, 412, 405, 344), (314, 313, 401, 402), (320, 398, 399, 321), (311, 395, 398, 320), (321, 399, 401, 313), (318, 317, 395, 397), (326, 319, 396, 400), (375, 318, 397, 411), (420, 415, 417, 416), (418, 414, 413, 419), (419, 413, 415, 420), (401, 399, 420, 416), (399, 398, 419, 420), (425, 423, 428, 430), (301, 302, 425, 424), (206, 37, 422, 421), (302, 36, 423, 425), (36, 206, 421, 423), (429, 430, 435, 434), (423, 421, 426, 428), (424, 425, 430, 429), (422, 424, 429, 427), (421, 422, 427, 426), (434, 435, 433, 431, 432), (427, 429, 434, 432), (426, 427, 432, 431), (430, 428, 433, 435), (428, 426, 431, 433), (62, 59, 438, 436), (59, 202, 441, 438), (60, 210, 437, 439), (61, 208, 442, 440), (441, 439, 445, 449), (289, 291, 450, 446), (442, 436, 455, 451), (447, 451, 452, 448), (445, 456, 453, 446), (443, 449, 450, 444), (455, 443, 444, 454), (453, 456, 447, 448), (452, 451, 455, 454), (450, 449, 445, 446), (291, 288, 444, 450), (439, 437, 456, 445), (288, 286, 454, 444), (440, 442, 451, 447), (290, 287, 453, 448), (437, 440, 447, 456), (286, 292, 452, 454), (56, 205, 470, 473), (462, 457, 476, 475), (463, 460, 468, 477), (36, 38, 458, 457), (38, 134, 461, 458), (39, 212, 463, 459), (37, 206, 462, 460), (468, 475, 470, 469), (466, 477, 471, 467), (464, 474, 472, 465), (476, 464, 465, 473), (471, 477, 468, 469), (470, 475, 476, 473), (472, 474, 466, 467), (458, 461, 474, 464), (211, 57, 467, 471), (459, 463, 477, 466), (57, 204, 472, 467), (204, 55, 465, 472), (460, 462, 475, 468), (55, 56, 473, 465), (501, 502, 483, 482), (502, 480, 479, 500), (498, 124, 478, 500), (124, 152, 483, 478), (152, 122, 482, 483), (119, 154, 480, 481), (508, 503, 484, 495), (507, 506, 494, 496), (503, 509, 497, 484), (505, 507, 496, 492), (504, 508, 495, 486), (509, 491, 490, 505), (146, 118, 485, 488), (147, 119, 493, 489), (499, 122, 494, 506), (123, 148, 495, 484), (498, 120, 487, 504), (122, 149, 496, 494), (120, 146, 488, 487), (121, 160, 497, 492), (124, 498, 504, 486), (119, 499, 506, 493), (497, 509, 505, 492), (487, 488, 508, 504), (490, 489, 507, 505), (485, 491, 509, 503), (489, 493, 506, 507), (488, 485, 503, 508), (120, 498, 500, 479), (483, 502, 500, 478), (481, 480, 502, 501), (122, 499, 501, 482), (510, 511, 184, 197), (513, 514, 518, 517), (391, 392, 512, 515), (394, 391, 515, 514), (393, 394, 514, 513), (517, 518, 519, 516), (512, 513, 517, 516), (515, 512, 516, 519), (514, 515, 519, 518), (332, 335, 520, 523), (325, 330, 527, 525), (324, 331, 524, 521), (328, 324, 521, 526), (335, 336, 522, 520), (331, 332, 523, 524), (336, 325, 525, 522)])
me_cube_002.polygons.foreach_set('material_index', [0, 0, 0, 0, 0, 0, 0, 0, 0, 0, 0, 0, 0, 0, 0, 0, 0, 0, 0, 0, 0, 0, 0, 3, 3, 3, 3, 3, 3, 3, 3, 3, 3, 3, 3, 3, 3, 3, 3, 3, 5, 5, 5, 5, 3, 3, 3, 3, 3, 3, 3, 3, 3, 3, 3, 3, 3, 3, 3, 3, 3, 3, 3, 3, 3, 3, 3, 3, 3, 3, 3, 3, 3, 3, 3, 3, 3, 3, 3, 3, 3, 1, 3, 3, 3, 3, 3, 1, 3, 3, 3, 3, 3, 3, 3, 3, 3, 3, 3, 3, 3, 3, 3, 5, 5, 5, 5, 3, 3, 3, 3, 3, 1, 3, 3, 3, 3, 3, 3, 3, 3, 3, 3, 5, 5, 3, 3, 3, 3, 3, 3, 3, 5, 3, 3, 3, 5, 3, 3, 3, 3, 3, 3, 3, 3, 3, 3, 3, 3, 3, 3, 3, 3, 3, 3, 3, 3, 3, 3, 3, 3, 3, 3, 3, 3, 3, 3, 3, 3, 3, 3, 3, 3, 3, 3, 3, 3, 3, 3, 3, 3, 3, 3, 3, 3, 3, 3, 3, 3, 3, 3, 3, 3, 3, 3, 3, 3, 3, 3, 3, 3, 3, 3, 3, 3, 3, 3, 3, 3, 3, 3, 3, 3, 3, 3, 3, 3, 3, 3, 1, 1, 1, 1, 3, 3, 1, 1, 1, 1, 1, 1, 1, 1, 1, 1, 1, 5, 1, 5, 5, 5, 5, 5, 5, 3, 3, 3, 3, 3, 3, 3, 5, 5, 5, 5, 3, 3, 3, 3, 3, 3, 3, 3, 3, 3, 4, 3, 3, 0, 3, 3, 3, 3, 3, 3, 3, 3, 5, 3, 5, 5, 3, 3, 5, 3, 3, 5, 3, 3, 3, 3, 3, 3, 5, 3, 3, 3, 3, 3, 3, 3, 3, 3, 3, 3, 3, 3, 3, 3, 3, 3, 3, 3, 3, 3, 3, 3, 3, 3, 3, 3, 3, 3, 3, 3, 3, 3, 3, 3, 3, 3, 3, 3, 3, 3, 3, 3, 3, 3, 3, 5, 5, 5, 5, 3, 3, 3, 3, 3, 3, 3, 3, 3, 3, 3, 3, 3, 3, 3, 3, 3, 3, 5, 5, 5, 5, 5, 5, 3, 3, 3, 3, 5, 5, 5, 5, 5, 5, 5, 5, 5, 5, 3, 3, 3, 3, 5, 5, 5, 5, 5, 5, 5, 5, 5, 5, 5, 5, 5, 5, 5, 5, 5, 5, 5, 5, 3, 3, 3, 3, 5, 5, 5, 5, 5, 5, 5, 5, 5, 5, 5, 5, 5, 5, 5, 5, 5, 5, 5, 5, 5, 5, 5, 5, 5, 5, 5, 5, 5, 5, 5, 5, 5, 5, 5, 5, 5, 5, 5, 5, 5, 5, 5, 5, 5, 5, 3, 5, 3, 3, 3, 5, 5, 5, 5, 3, 3, 3, 3, 3, 3, 3])
_uv = me_cube_002.uv_layers.new(name='UVMap')
_uv.uv.foreach_set('vector', [0.4583, 0.375, 0.525, 0.375, 0.525, 0.5, 0.4583, 0.5, 0.375, 0.375, 0.4583, 0.375, 0.4583, 0.5, 0.375, 0.5, 0.525, 0.6667, 0.625, 0.6667, 0.625, 0.75, 0.525, 0.75, 0.525, 0.375, 0.625, 0.375, 0.625, 0.5, 0.525, 0.5, 0.625, 0.6667, 0.75, 0.6667, 0.75, 0.75, 0.625, 0.75, 0.4583, 0.5, 0.525, 0.5, 0.525, 0.5833, 0.4583, 0.5833, 0.625, 0.5, 0.75, 0.5, 0.75, 0.5833, 0.625, 0.5833, 0.625, 0.5833, 0.75, 0.5833, 0.75, 0.6667, 0.625, 0.6667, 0.525, 0.5, 0.625, 0.5, 0.625, 0.5833, 0.525, 0.5833, 0.525, 0.5833, 0.625, 0.5833, 0.625, 0.6667, 0.525, 0.6667, 0.375, 0.6667, 0.4583, 0.6667, 0.4583, 0.75, 0.375, 0.75, 0.25, 0.6667, 0.375, 0.6667, 0.375, 0.75, 0.25, 0.75, 0.4583, 0.75, 0.525, 0.75, 0.525, 0.875, 0.4583, 0.875, 0.375, 0.75, 0.4583, 0.75, 0.4583, 0.875, 0.375, 0.875, 0.525, 0.75, 0.625, 0.75, 0.625, 0.875, 0.525, 0.875, 0.4583, 0.6667, 0.525, 0.6667, 0.525, 0.75, 0.4583, 0.75, 0.4583, 0.5833, 0.525, 0.5833, 0.525, 0.6667, 0.4583, 0.6667, 0.25, 0.5, 0.375, 0.5, 0.375, 0.5833, 0.25, 0.5833, 0.375, 0.6667, 0.25, 0.6667, 0.25, 0.6667, 0.375, 0.6667, 0.375, 0.5, 0.4583, 0.5, 0.4583, 0.5833, 0.375, 0.5833, 0.375, 0.5833, 0.4583, 0.5833, 0.4583, 0.6667, 0.375, 0.6667, 0.25, 0.5833, 0.375, 0.5833, 0.375, 0.5833, 0.25, 0.5833, 0.375, 0.5833, 0.375, 0.6667, 0.375, 0.6667, 0.375, 0.5833, 0.25, 0.5833, 0.375, 0.5833, 0.375, 0.5833, 0.25, 0.5833, 0.375, 0.6667, 0.375, 0.6667, 0.375, 0.6667, 0.375, 0.6667, 0.375, 0.6667, 0.375, 0.6667, 0.375, 0.6667, 0.375, 0.6667, 0.375, 0.6667, 0.375, 0.6667, 0.375, 0.5833, 0.375, 0.5833, 0.375, 0.5833, 0.375, 0.5833, 0.375, 0.5833, 0.375, 0.5833, 0.375, 0.5833, 0.375, 0.5833, 0.375, 0.5833, 0.375, 0.5833, 0.375, 0.5833, 0.375, 0.6217, 0.375, 0.6222, 0.375, 0.5833, 0.375, 0.5833, 0.375, 0.5833, 0.375, 0.5833, 0.375, 0.5833, 0.375, 0.5833, 0.375, 0.6174, 0.375, 0.6217, 0.375, 0.5833, 0.375, 0.6667, 0.375, 0.6667, 0.375, 0.6667, 0.375, 0.6667, 0.375, 0.6667, 0.375, 0.6667, 0.375, 0.6667, 0.375, 0.6667, 0.375, 0.5833, 0.375, 0.6295, 0.375, 0.6174, 0.375, 0.5833, 0.375, 0.5833, 0.375, 0.5833, 0.375, 0.5833, 0.375, 0.5833, 0.25, 0.5833, 0.375, 0.5833, 0.375, 0.5833, 0.25, 0.5833, 0.375, 0.6667, 0.375, 0.6208, 0.375, 0.5833, 0.375, 0.5833, 0.375, 0.6667, 0.375, 0.6667, 0.375, 0.6211, 0.375, 0.6208, 0.375, 0.6667, 0.375, 0.5833, 0.375, 0.5833, 0.375, 0.5833, 0.375, 0.5833, 0.375, 0.5833, 0.375, 0.6175, 0.375, 0.6171, 0.375, 0.5833, 0.375, 0.6181, 0.375, 0.5833, 0.375, 0.5833, 0.375, 0.6181, 0.375, 0.5833, 0.375, 0.5833, 0.375, 0.5833, 0.375, 0.5833, 0.375, 0.6667, 0.375, 0.6667, 0.375, 0.6667, 0.375, 0.6667, 0.375, 0.6244, 0.375, 0.5833, 0.375, 0.5833, 0.375, 0.6244, 0.375, 0.5833, 0.375, 0.6181, 0.375, 0.6198, 0.375, 0.5833, 0.375, 0.5833, 0.375, 0.5833, 0.375, 0.5833, 0.375, 0.5833, 0.375, 0.6667, 0.375, 0.6238, 0.375, 0.6229, 0.375, 0.6667, 0.375, 0.6667, 0.375, 0.6667, 0.375, 0.6667, 0.375, 0.6667, 0.375, 0.5833, 0.375, 0.5833, 0.375, 0.5833, 0.375, 0.5833, 0.375, 0.5833, 0.375, 0.5833, 0.375, 0.5833, 0.375, 0.5833, 0.375, 0.5833, 0.375, 0.5833, 0.375, 0.6171, 0.375, 0.6667, 0.375, 0.6667, 0.375, 0.5833, 0.375, 0.6667, 0.375, 0.6667, 0.375, 0.6667, 0.375, 0.6667, 0.375, 0.5833, 0.375, 0.5833, 0.375, 0.5833, 0.375, 0.5833, 0.375, 0.5833, 0.375, 0.6667, 0.375, 0.6667, 0.375, 0.5833, 0.375, 0.6667, 0.375, 0.6667, 0.375, 0.6667, 0.375, 0.6667, 0.375, 0.6667, 0.375, 0.5833, 0.375, 0.5833, 0.375, 0.6667, 0.375, 0.6667, 0.375, 0.6667, 0.375, 0.6667, 0.375, 0.6667, 0.375, 0.5833, 0.375, 0.6667, 0.375, 0.6667, 0.375, 0.5833, 0.375, 0.6667, 0.375, 0.6667, 0.375, 0.6667, 0.375, 0.6667, 0.375, 0.6667, 0.375, 0.5833, 0.375, 0.5833, 0.375, 0.6667, 0.375, 0.6667, 0.375, 0.6667, 0.375, 0.6667, 0.375, 0.6667, 0.375, 0.6667, 0.375, 0.6667, 0.375, 0.6667, 0.375, 0.6667, 0.375, 0.6667, 0.375, 0.6667, 0.375, 0.6667, 0.375, 0.6667, 0.375, 0.6667, 0.375, 0.6667, 0.375, 0.6667, 0.375, 0.6667, 0.375, 0.6667, 0.375, 0.6667, 0.375, 0.6667, 0.375, 0.6667, 0.375, 0.6667, 0.375, 0.6667, 0.375, 0.6667, 0.375, 0.6667, 0.375, 0.6667, 0.375, 0.6667, 0.375, 0.6667, 0.375, 0.6667, 0.375, 0.6667, 0.375, 0.6667, 0.375, 0.6667, 0.375, 0.6667, 0.375, 0.5833, 0.375, 0.6667, 0.375, 0.6667, 0.375, 0.5833, 0.375, 0.6667, 0.375, 0.5833, 0.375, 0.5833, 0.375, 0.6667, 0.375, 0.5833, 0.375, 0.5833, 0.375, 0.5833, 0.375, 0.5833, 0.375, 0.5833, 0.375, 0.6667, 0.375, 0.6667, 0.375, 0.5833, 0.375, 0.6667, 0.375, 0.6667, 0.375, 0.6667, 0.375, 0.6667, 0.375, 0.6667, 0.375, 0.6667, 0.375, 0.6667, 0.375, 0.6667, 0.375, 0.6667, 0.375, 0.6667, 0.375, 0.6667, 0.375, 0.6667, 0.375, 0.6667, 0.375, 0.6667, 0.375, 0.6667, 0.375, 0.6667, 0.375, 0.6667, 0.375, 0.5833, 0.375, 0.5833, 0.375, 0.6667, 0.375, 0.6667, 0.375, 0.6667, 0.375, 0.6667, 0.375, 0.6667, 0.375, 0.5833, 0.375, 0.6667, 0.375, 0.6667, 0.375, 0.5833, 0.375, 0.5833, 0.375, 0.5833, 0.375, 0.5833, 0.375, 0.5833, 0.375, 0.5833, 0.375, 0.6237, 0.375, 0.6247, 0.375, 0.5833, 0.25, 0.6667, 0.375, 0.6667, 0.375, 0.6667, 0.3006, 0.6667, 0.25, 0.6667, 0.25, 0.5833, 0.375, 0.5833, 0.375, 0.5833, 0.25, 0.5833, 0.375, 0.6667, 0.375, 0.6667, 0.375, 0.6667, 0.375, 0.6667, 0.375, 0.6667, 0.25, 0.6667, 0.25, 0.6667, 0.375, 0.6667, 0.375, 0.5833, 0.375, 0.6247, 0.375, 0.6231, 0.375, 0.5833, 0.375, 0.5833, 0.375, 0.5833, 0.3376, 0.5833, 0.3055, 0.5833, 0.375, 0.6667, 0.375, 0.6237, 0.375, 0.6237, 0.375, 0.6667, 0.375, 0.6667, 0.375, 0.6667, 0.375, 0.6667, 0.375, 0.6667, 0.375, 0.6667, 0.25, 0.6667, 0.25, 0.6667, 0.375, 0.6667, 0.25, 0.625, 0.3055, 0.625, 0.3055, 0.6667, 0.25, 0.6667, 0.375, 0.6667, 0.375, 0.625, 0.375, 0.625, 0.375, 0.6667, 0.25, 0.5833, 0.375, 0.5833, 0.3055, 0.5833, 0.25, 0.5833, 0.375, 0.6667, 0.375, 0.6667, 0.3055, 0.6667, 0.3448, 0.6667, 0.375, 0.6667, 0.375, 0.6667, 0.25, 0.6667, 0.25, 0.6667, 0.3055, 0.6667, 0.375, 0.625, 0.375, 0.6667, 0.375, 0.6667, 0.375, 0.625, 0.3055, 0.6667, 0.3055, 0.625, 0.3055, 0.625, 0.3055, 0.6667, 0.3055, 0.625, 0.3055, 0.6667, 0.3055, 0.6667, 0.3055, 0.625, 0.375, 0.5833, 0.375, 0.625, 0.375, 0.625, 0.375, 0.5833, 0.375, 0.6667, 0.3433, 0.6667, 0.3393, 0.6667, 0.375, 0.6667, 0.3055, 0.625, 0.3055, 0.5833, 0.3055, 0.5833, 0.3055, 0.625, 0.375, 0.625, 0.375, 0.6667, 0.375, 0.6667, 0.375, 0.625, 0.3055, 0.5833, 0.3412, 0.5833, 0.3393, 0.5833, 0.3055, 0.5833, 0.3393, 0.6667, 0.3055, 0.6667, 0.3055, 0.6667, 0.3393, 0.6667, 0.3427, 0.5833, 0.3055, 0.5833, 0.3055, 0.5833, 0.3427, 0.5833, 0.3055, 0.5833, 0.3393, 0.5833, 0.3393, 0.5833, 0.3055, 0.5833, 0.3393, 0.5833, 0.375, 0.5833, 0.375, 0.5833, 0.3393, 0.5833, 0.375, 0.6667, 0.25, 0.6667, 0.25, 0.6667, 0.375, 0.6667, 0.375, 0.6667, 0.375, 0.6667, 0.375, 0.6667, 0.375, 0.6667, 0.25, 0.5833, 0.375, 0.5833, 0.375, 0.5833, 0.25, 0.5833, 0.375, 0.5833, 0.375, 0.5833, 0.375, 0.5833, 0.375, 0.5833, 0.375, 0.5833, 0.375, 0.6222, 0.375, 0.6232, 0.375, 0.5833, 0.375, 0.5833, 0.375, 0.6232, 0.375, 0.6232, 0.375, 0.5833, 0.375, 0.6232, 0.375, 0.6222, 0.375, 0.6667, 0.375, 0.6667, 0.375, 0.6174, 0.375, 0.6295, 0.375, 0.6667, 0.375, 0.6667, 0.375, 0.6222, 0.375, 0.6217, 0.375, 0.6667, 0.375, 0.6667, 0.375, 0.6231, 0.375, 0.6247, 0.375, 0.6667, 0.375, 0.6667, 0.375, 0.6217, 0.375, 0.6174, 0.375, 0.6667, 0.375, 0.6667, 0.3055, 0.5833, 0.3376, 0.5833, 0.3412, 0.5833, 0.3055, 0.5833, 0.375, 0.5833, 0.375, 0.6231, 0.375, 0.6667, 0.375, 0.6667, 0.375, 0.625, 0.375, 0.5833, 0.3055, 0.625, 0.3055, 0.5833, 0.3055, 0.5833, 0.3055, 0.625, 0.375, 0.6667, 0.3448, 0.6667, 0.3433, 0.6667, 0.375, 0.6667, 0.3055, 0.6667, 0.3055, 0.625, 0.3055, 0.625, 0.3055, 0.6667, 0.375, 0.625, 0.375, 0.5833, 0.375, 0.5833, 0.375, 0.625, 0.375, 0.5833, 0.375, 0.625, 0.375, 0.625, 0.375, 0.5833, 0.375, 0.5833, 0.375, 0.625, 0.375, 0.625, 0.375, 0.5833, 0.3055, 0.6667, 0.3055, 0.625, 0.3055, 0.625, 0.3055, 0.6667, 0.3364, 0.6667, 0.3055, 0.6667, 0.3055, 0.6667, 0.3364, 0.6667, 0.375, 0.5833, 0.3387, 0.5833, 0.3387, 0.5833, 0.375, 0.5833, 0.375, 0.6667, 0.3361, 0.6667, 0.3361, 0.6667, 0.375, 0.6667, 0.25, 0.5833, 0.3055, 0.5833, 0.3055, 0.625, 0.25, 0.625, 0.3393, 0.6667, 0.3433, 0.6667, 0.3055, 0.6667, 0.3055, 0.6667, 0.375, 0.6667, 0.375, 0.6667, 0.375, 0.6667, 0.375, 0.6667, 0.3433, 0.6667, 0.3448, 0.6667, 0.3055, 0.6667, 0.3055, 0.6667, 0.3364, 0.6667, 0.3387, 0.6667, 0.3055, 0.6667, 0.3055, 0.6667, 0.3393, 0.5833, 0.3412, 0.5833, 0.375, 0.5833, 0.375, 0.5833, 0.3055, 0.625, 0.3055, 0.6667, 0.3055, 0.6667, 0.3055, 0.625, 0.3376, 0.5833, 0.375, 0.5833, 0.375, 0.5833, 0.375, 0.5833, 0.3412, 0.5833, 0.3376, 0.5833, 0.375, 0.5833, 0.375, 0.5833, 0.3392, 0.5833, 0.3427, 0.5833, 0.375, 0.5833, 0.375, 0.5833, 0.3055, 0.625, 0.3055, 0.5833, 0.3387, 0.5833, 0.375, 0.5833, 0.375, 0.625, 0.3055, 0.6667, 0.3055, 0.625, 0.375, 0.625, 0.375, 0.6667, 0.3361, 0.6667, 0.375, 0.6667, 0.375, 0.6667, 0.375, 0.6667, 0.375, 0.6667, 0.3055, 0.625, 0.3055, 0.5833, 0.3055, 0.5833, 0.3055, 0.5833, 0.3055, 0.625, 0.3387, 0.5833, 0.375, 0.5833, 0.375, 0.5833, 0.3387, 0.5833, 0.3361, 0.6667, 0.3055, 0.6667, 0.3055, 0.6667, 0.3361, 0.6667, 0.3055, 0.5833, 0.3387, 0.5833, 0.3387, 0.5833, 0.3055, 0.5833, 0.375, 0.5833, 0.375, 0.625, 0.375, 0.625, 0.375, 0.5833, 0.375, 0.5833, 0.3361, 0.6667, 0.3055, 0.6667, 0.3055, 0.6667, 0.3361, 0.6667, 0.375, 0.6667, 0.3361, 0.6667, 0.3361, 0.6667, 0.375, 0.6667, 0.3055, 0.6667, 0.3055, 0.625, 0.3055, 0.625, 0.3055, 0.6667, 0.3055, 0.625, 0.3055, 0.6667, 0.3055, 0.6667, 0.3055, 0.625, 0.3055, 0.625, 0.3055, 0.625, 0.3055, 0.625, 0.3055, 0.625, 0.3361, 0.6667, 0.375, 0.6667, 0.375, 0.6667, 0.3361, 0.6667, 0.3055, 0.6667, 0.3361, 0.6667, 0.3361, 0.6667, 0.3055, 0.6667, 0.3055, 0.6667, 0.3055, 0.625, 0.3055, 0.625, 0.3055, 0.6667, 0.3055, 0.6667, 0.3055, 0.625, 0.3055, 0.625, 0.3055, 0.6667, 0.3055, 0.6667, 0.3361, 0.6667, 0.3361, 0.6667, 0.3055, 0.6667, 0.3361, 0.6667, 0.375, 0.6667, 0.375, 0.6667, 0.3361, 0.6667, 0.3055, 0.625, 0.3055, 0.625, 0.3055, 0.625, 0.3055, 0.625, 0.3055, 0.625, 0.3055, 0.6667, 0.3055, 0.6667, 0.3055, 0.625, 0.3055, 0.625, 0.3361, 0.6667, 0.3055, 0.6667, 0.3055, 0.6667, 0.3361, 0.6667, 0.375, 0.6667, 0.375, 0.6667, 0.375, 0.6667, 0.375, 0.6667, 0.375, 0.6667, 0.3361, 0.6667, 0.3361, 0.6667, 0.375, 0.6667, 0.375, 0.6667, 0.375, 0.6667, 0.375, 0.6667, 0.375, 0.6667, 0.3055, 0.625, 0.3055, 0.625, 0.3055, 0.625, 0.3055, 0.625, 0.3055, 0.625, 0.3055, 0.625, 0.3055, 0.625, 0.3055, 0.625, 0.3055, 0.625, 0.3055, 0.6667, 0.3055, 0.625, 0.3055, 0.625, 0.3055, 0.6667, 0.375, 0.6667, 0.3361, 0.6667, 0.3361, 0.6667, 0.375, 0.6667, 0.3361, 0.6667, 0.3055, 0.6667, 0.3055, 0.6667, 0.3361, 0.6667, 0.375, 0.5833, 0.375, 0.625, 0.375, 0.625, 0.375, 0.5833, 0.3055, 0.5833, 0.3387, 0.5833, 0.3387, 0.5833, 0.3055, 0.5833, 0.3387, 0.5833, 0.375, 0.5833, 0.375, 0.5833, 0.3387, 0.5833, 0.3055, 0.625, 0.3055, 0.5833, 0.3055, 0.5833, 0.3055, 0.625, 0.375, 0.6667, 0.375, 0.6667, 0.375, 0.6667, 0.375, 0.6667, 0.375, 0.625, 0.375, 0.6667, 0.375, 0.6667, 0.375, 0.625, 0.3055, 0.5833, 0.3387, 0.5833, 0.3387, 0.5833, 0.3055, 0.5833, 0.3387, 0.5833, 0.375, 0.5833, 0.375, 0.5833, 0.3387, 0.5833, 0.375, 0.6244, 0.375, 0.6295, 0.375, 0.5833, 0.375, 0.5833, 0.375, 0.6229, 0.375, 0.6238, 0.375, 0.5833, 0.375, 0.5833, 0.375, 0.6216, 0.375, 0.6229, 0.375, 0.5833, 0.375, 0.5833, 0.375, 0.6181, 0.375, 0.6198, 0.375, 0.6667, 0.375, 0.6667, 0.375, 0.6185, 0.375, 0.6214, 0.375, 0.6667, 0.375, 0.6667, 0.375, 0.6198, 0.375, 0.6181, 0.375, 0.6667, 0.375, 0.6667, 0.375, 0.5833, 0.375, 0.5833, 0.375, 0.5833, 0.375, 0.5833, 0.375, 0.5833, 0.375, 0.5833, 0.375, 0.5833, 0.375, 0.5833, 0.375, 0.5833, 0.375, 0.5833, 0.375, 0.5833, 0.375, 0.5833, 0.375, 0.5833, 0.375, 0.5833, 0.375, 0.5833, 0.375, 0.5833, 0.375, 0.6175, 0.375, 0.6175, 0.375, 0.6667, 0.375, 0.6667, 0.375, 0.6211, 0.375, 0.6211, 0.375, 0.5833, 0.375, 0.5833, 0.375, 0.5833, 0.375, 0.618, 0.375, 0.6175, 0.375, 0.5833, 0.375, 0.5833, 0.375, 0.5833, 0.375, 0.5833, 0.375, 0.5833, 0.375, 0.6667, 0.375, 0.6215, 0.375, 0.6211, 0.375, 0.6667, 0.375, 0.6667, 0.375, 0.6667, 0.375, 0.6667, 0.375, 0.6667, 0.3392, 0.5833, 0.375, 0.5833, 0.375, 0.5833, 0.3392, 0.5833, 0.3055, 0.5833, 0.3392, 0.5833, 0.3392, 0.5833, 0.3055, 0.5833, 0.375, 0.5833, 0.375, 0.625, 0.375, 0.625, 0.375, 0.5833, 0.3055, 0.6667, 0.3055, 0.625, 0.3055, 0.625, 0.3055, 0.6667, 0.375, 0.6667, 0.3387, 0.6667, 0.3364, 0.6667, 0.375, 0.6667, 0.3055, 0.625, 0.3055, 0.5833, 0.3055, 0.5833, 0.3055, 0.625, 0.375, 0.625, 0.375, 0.6667, 0.375, 0.6667, 0.375, 0.625, 0.3055, 0.5833, 0.3427, 0.5833, 0.3392, 0.5833, 0.3055, 0.5833, 0.3055, 0.5833, 0.3392, 0.5833, 0.3387, 0.5833, 0.3055, 0.5833, 0.375, 0.625, 0.375, 0.6667, 0.375, 0.6667, 0.375, 0.625, 0.3055, 0.625, 0.3055, 0.5833, 0.3055, 0.5833, 0.3055, 0.625, 0.375, 0.6667, 0.3364, 0.6667, 0.3361, 0.6667, 0.375, 0.6667, 0.3055, 0.6667, 0.3055, 0.625, 0.3055, 0.625, 0.3055, 0.6667, 0.375, 0.5833, 0.375, 0.625, 0.375, 0.625, 0.375, 0.5833, 0.3387, 0.5833, 0.3392, 0.5833, 0.375, 0.5833, 0.375, 0.5833, 0.3361, 0.6667, 0.3364, 0.6667, 0.3055, 0.6667, 0.3055, 0.6667, 0.3055, 0.5833, 0.3055, 0.625, 0.3055, 0.625, 0.3055, 0.5833, 0.375, 0.6667, 0.3364, 0.6667, 0.3364, 0.6667, 0.375, 0.6667, 0.375, 0.625, 0.375, 0.5833, 0.375, 0.5833, 0.375, 0.625, 0.3055, 0.625, 0.3055, 0.5833, 0.3055, 0.5833, 0.3055, 0.625, 0.3055, 0.6667, 0.3361, 0.6667, 0.3361, 0.6667, 0.3055, 0.6667, 0.3361, 0.6667, 0.375, 0.6667, 0.375, 0.6667, 0.3361, 0.6667, 0.375, 0.625, 0.375, 0.6667, 0.375, 0.6667, 0.375, 0.625, 0.3387, 0.5833, 0.3055, 0.5833, 0.3055, 0.5833, 0.3387, 0.5833, 0.375, 0.6247, 0.375, 0.6237, 0.375, 0.6667, 0.375, 0.6667, 0.375, 0.5833, 0.375, 0.5833, 0.375, 0.5833, 0.375, 0.5833, 0.375, 0.5833, 0.375, 0.5833, 0.375, 0.5833, 0.375, 0.5833, 0.375, 0.5833, 0.25, 0.5833, 0.25, 0.5833, 0.375, 0.5833, 0.375, 0.5833, 0.375, 0.5833, 0.375, 0.5833, 0.375, 0.5833, 0.25, 0.5833, 0.375, 0.5833, 0.375, 0.5833, 0.25, 0.5833, 0.375, 0.5833, 0.375, 0.5833, 0.375, 0.5833, 0.375, 0.5833, 0.375, 0.5833, 0.25, 0.5833, 0.375, 0.5833, 0.375, 0.5833, 0.25, 0.5833, 0.375, 0.6237, 0.375, 0.6232, 0.375, 0.6667, 0.375, 0.6667, 0.375, 0.6667, 0.2961, 0.6667, 0.3006, 0.6667, 0.375, 0.6667, 0.375, 0.6667, 0.375, 0.6667, 0.375, 0.6667, 0.375, 0.6667, 0.375, 0.5833, 0.375, 0.6232, 0.375, 0.6237, 0.375, 0.5833, 0.375, 0.6232, 0.375, 0.6667, 0.375, 0.6667, 0.375, 0.6232, 0.375, 0.6667, 0.375, 0.6667, 0.375, 0.6667, 0.375, 0.6667, 0.375, 0.6237, 0.375, 0.5833, 0.375, 0.5833, 0.375, 0.6237, 0.375, 0.6667, 0.25, 0.6667, 0.25, 0.6667, 0.2961, 0.6667, 0.375, 0.6667, 0.375, 0.6667, 0.375, 0.6667, 0.375, 0.6667, 0.375, 0.6667, 0.25, 0.5833, 0.375, 0.5833, 0.375, 0.5833, 0.25, 0.5833, 0.3006, 0.6667, 0.2961, 0.6667, 0.25, 0.6667, 0.25, 0.6667, 0.2874, 0.6667, 0.2892, 0.6667, 0.25, 0.6667, 0.25, 0.6667, 0.25, 0.6667, 0.2892, 0.6667, 0.2874, 0.6667, 0.25, 0.6667, 0.25, 0.6667, 0.2874, 0.6667, 0.2874, 0.6667, 0.25, 0.6667, 0.3006, 0.6667, 0.2961, 0.6667, 0.2961, 0.6667, 0.3006, 0.6667, 0.2961, 0.6667, 0.25, 0.6667, 0.25, 0.6667, 0.2961, 0.6667, 0.2874, 0.6667, 0.2892, 0.6667, 0.2892, 0.6667, 0.2874, 0.6667, 0.25, 0.6667, 0.3006, 0.6667, 0.3006, 0.6667, 0.25, 0.6667, 0.2892, 0.6667, 0.25, 0.6667, 0.25, 0.6667, 0.2892, 0.6667, 0.375, 0.6667, 0.375, 0.6667, 0.375, 0.6667, 0.375, 0.6667, 0.375, 0.6667, 0.375, 0.6215, 0.375, 0.6215, 0.375, 0.6667, 0.375, 0.5833, 0.375, 0.5833, 0.375, 0.5833, 0.375, 0.5833, 0.375, 0.5833, 0.375, 0.618, 0.375, 0.618, 0.375, 0.5833, 0.375, 0.5833, 0.375, 0.5833, 0.375, 0.5833, 0.375, 0.5833, 0.375, 0.6175, 0.375, 0.618, 0.375, 0.6667, 0.375, 0.6667, 0.375, 0.6211, 0.375, 0.6215, 0.375, 0.5833, 0.375, 0.5833, 0.375, 0.6667, 0.375, 0.6216, 0.375, 0.6216, 0.375, 0.6667, 0.375, 0.5833, 0.375, 0.5833, 0.375, 0.5833, 0.375, 0.5833, 0.375, 0.6667, 0.375, 0.6667, 0.375, 0.6667, 0.375, 0.6667, 0.375, 0.618, 0.375, 0.5833, 0.375, 0.5833, 0.375, 0.618, 0.375, 0.5833, 0.375, 0.5833, 0.375, 0.5833, 0.375, 0.5833, 0.375, 0.618, 0.375, 0.618, 0.375, 0.6667, 0.375, 0.6667, 0.375, 0.6215, 0.375, 0.6215, 0.375, 0.5833, 0.375, 0.5833, 0.375, 0.6208, 0.375, 0.6211, 0.375, 0.5833, 0.375, 0.5833, 0.375, 0.6171, 0.375, 0.6175, 0.375, 0.6667, 0.375, 0.6667, 0.375, 0.5833, 0.375, 0.5833, 0.375, 0.5833, 0.375, 0.5833, 0.375, 0.5833, 0.375, 0.6175, 0.375, 0.6175, 0.375, 0.5833, 0.375, 0.5833, 0.375, 0.5833, 0.375, 0.5833, 0.375, 0.5833, 0.375, 0.6667, 0.375, 0.6211, 0.375, 0.6211, 0.375, 0.6667, 0.375, 0.6667, 0.375, 0.6667, 0.375, 0.6667, 0.375, 0.6667, 0.25, 0.5833, 0.375, 0.5833, 0.375, 0.5833, 0.25, 0.5833, 0.375, 0.5833, 0.375, 0.5833, 0.375, 0.5833, 0.375, 0.5833, 0.375, 0.5833, 0.375, 0.5833, 0.25, 0.5833, 0.25, 0.5833, 0.375, 0.6667, 0.375, 0.6667, 0.375, 0.6667, 0.375, 0.6667, 0.375, 0.6667, 0.375, 0.6667, 0.375, 0.5833, 0.375, 0.5833, 0.375, 0.5833, 0.375, 0.6667, 0.25, 0.6667, 0.25, 0.6667, 0.375, 0.6667, 0.375, 0.6667, 0.375, 0.6667, 0.25, 0.6667, 0.25, 0.6667, 0.375, 0.6667, 0.375, 0.6667, 0.25, 0.6667, 0.25, 0.6667, 0.375, 0.6667, 0.4917, 0.4204, 0.525, 0.4204, 0.525, 0.5, 0.4917, 0.5, 0.375, 0.4204, 0.4583, 0.4204, 0.4583, 0.5, 0.375, 0.5, 0.525, 0.6667, 0.625, 0.6667, 0.625, 0.75, 0.525, 0.75, 0.525, 0.4204, 0.625, 0.4204, 0.625, 0.5, 0.525, 0.5, 0.625, 0.875, 0.625, 0.8296, 0.625, 0.8296, 0.625, 0.875, 0.4917, 0.5, 0.525, 0.5, 0.525, 0.5833, 0.4917, 0.5833, 0.7046, 0.5833, 0.7046, 0.5, 0.7046, 0.5, 0.7046, 0.5833, 0.625, 0.4204, 0.625, 0.375, 0.625, 0.375, 0.625, 0.4204, 0.525, 0.5, 0.625, 0.5, 0.625, 0.5833, 0.525, 0.5833, 0.525, 0.5833, 0.625, 0.5833, 0.625, 0.6667, 0.525, 0.6667, 0.4583, 0.6667, 0.4583, 0.75, 0.4583, 0.75, 0.4583, 0.6667, 0.25, 0.6667, 0.375, 0.6667, 0.375, 0.75, 0.25, 0.75, 0.4917, 0.75, 0.4917, 0.75, 0.525, 0.75, 0.525, 0.75, 0.375, 0.6667, 0.375, 0.5833, 0.375, 0.5833, 0.375, 0.6667, 0.525, 0.8296, 0.625, 0.8296, 0.625, 0.875, 0.525, 0.875, 0.4917, 0.6667, 0.525, 0.6667, 0.525, 0.75, 0.4917, 0.75, 0.4917, 0.5833, 0.525, 0.5833, 0.525, 0.6667, 0.4917, 0.6667, 0.25, 0.5, 0.375, 0.5, 0.375, 0.5833, 0.25, 0.5833, 0.375, 0.6667, 0.25, 0.6667, 0.25, 0.6667, 0.375, 0.6667, 0.375, 0.5, 0.4583, 0.5, 0.4583, 0.5833, 0.375, 0.5833, 0.4583, 0.5833, 0.4583, 0.6667, 0.4583, 0.6667, 0.4583, 0.5833, 0.25, 0.5833, 0.375, 0.5833, 0.375, 0.5833, 0.25, 0.5833, 0.375, 0.5833, 0.375, 0.6667, 0.375, 0.6667, 0.375, 0.5833, 0.4917, 0.4204, 0.4917, 0.5, 0.525, 0.5, 0.525, 0.4204, 0.375, 0.4204, 0.375, 0.5, 0.4583, 0.5, 0.4583, 0.4204, 0.525, 0.6667, 0.525, 0.75, 0.625, 0.75, 0.625, 0.6667, 0.525, 0.4204, 0.525, 0.5, 0.625, 0.5, 0.625, 0.4204, 0.7046, 0.6667, 0.7046, 0.75, 0.75, 0.75, 0.75, 0.6667, 0.4917, 0.5, 0.4917, 0.5833, 0.525, 0.5833, 0.525, 0.5, 0.7046, 0.5, 0.7046, 0.5833, 0.75, 0.5833, 0.75, 0.5, 0.7046, 0.5833, 0.7046, 0.6667, 0.75, 0.6667, 0.75, 0.5833, 0.525, 0.5, 0.525, 0.5833, 0.625, 0.5833, 0.625, 0.5, 0.525, 0.5833, 0.525, 0.6667, 0.625, 0.6667, 0.625, 0.5833, 0.375, 0.6667, 0.375, 0.75, 0.4583, 0.75, 0.4583, 0.6667, 0.25, 0.6667, 0.25, 0.75, 0.375, 0.75, 0.375, 0.6667, 0.4917, 0.875, 0.4917, 0.875, 0.4917, 0.75, 0.4917, 0.75, 0.375, 0.75, 0.375, 0.875, 0.4583, 0.875, 0.4583, 0.75, 0.525, 0.8296, 0.525, 0.875, 0.625, 0.875, 0.625, 0.8296, 0.4917, 0.6667, 0.4917, 0.75, 0.525, 0.75, 0.525, 0.6667, 0.4917, 0.5833, 0.4917, 0.6667, 0.525, 0.6667, 0.525, 0.5833, 0.25, 0.5, 0.25, 0.5833, 0.375, 0.5833, 0.375, 0.5, 0.375, 0.6667, 0.375, 0.6667, 0.25, 0.6667, 0.25, 0.6667, 0.375, 0.5, 0.375, 0.5833, 0.4583, 0.5833, 0.4583, 0.5, 0.375, 0.5833, 0.375, 0.6667, 0.4583, 0.6667, 0.4583, 0.5833, 0.25, 0.5833, 0.25, 0.5833, 0.375, 0.5833, 0.375, 0.5833, 0.375, 0.5833, 0.375, 0.5833, 0.375, 0.6667, 0.375, 0.6667, 0.375, 0.5833, 0.375, 0.5833, 0.25, 0.5833, 0.25, 0.5833, 0.375, 0.5, 0.375, 0.5, 0.4583, 0.5, 0.4583, 0.5, 0.25, 0.6667, 0.25, 0.6667, 0.375, 0.6667, 0.375, 0.6667, 0.375, 0.4204, 0.375, 0.4204, 0.375, 0.375, 0.375, 0.375, 0.4583, 0.5, 0.4583, 0.5, 0.375, 0.5, 0.375, 0.5, 0.375, 0.6667, 0.375, 0.6667, 0.375, 0.5833, 0.375, 0.5833, 0.25, 0.5, 0.25, 0.5, 0.375, 0.5, 0.375, 0.5, 0.4583, 0.5833, 0.4917, 0.5833, 0.4917, 0.6667, 0.4583, 0.6667, 0.4583, 0.6667, 0.4917, 0.6667, 0.4917, 0.75, 0.4583, 0.75, 0.4583, 0.75, 0.4917, 0.75, 0.4917, 0.875, 0.4583, 0.875, 0.4583, 0.5, 0.4917, 0.5, 0.4917, 0.5833, 0.4583, 0.5833, 0.4583, 0.4204, 0.4917, 0.4204, 0.4917, 0.5, 0.4583, 0.5, 0.4583, 0.5833, 0.4583, 0.6667, 0.4917, 0.6667, 0.4917, 0.5833, 0.4583, 0.6667, 0.4583, 0.75, 0.4917, 0.75, 0.4917, 0.6667, 0.4583, 0.75, 0.4583, 0.875, 0.4917, 0.875, 0.4917, 0.75, 0.4583, 0.5, 0.4583, 0.5833, 0.4917, 0.5833, 0.4917, 0.5, 0.4583, 0.4204, 0.4583, 0.5, 0.4917, 0.5, 0.4917, 0.4204, 0.525, 0.8296, 0.525, 0.8296, 0.525, 0.875, 0.525, 0.875, 0.375, 0.6667, 0.4583, 0.6667, 0.4583, 0.75, 0.375, 0.75, 0.375, 0.75, 0.4583, 0.75, 0.4583, 0.875, 0.375, 0.875, 0.375, 0.6667, 0.375, 0.5833, 0.375, 0.5833, 0.375, 0.6667, 0.25, 0.75, 0.375, 0.75, 0.375, 0.75, 0.25, 0.75, 0.375, 0.75, 0.375, 0.6667, 0.375, 0.6667, 0.375, 0.75, 0.4583, 0.75, 0.4583, 0.875, 0.4583, 0.875, 0.4583, 0.75, 0.375, 0.5833, 0.4583, 0.5833, 0.4583, 0.5833, 0.375, 0.5833, 0.525, 0.75, 0.525, 0.75, 0.525, 0.8296, 0.525, 0.8296, 0.4583, 0.375, 0.4583, 0.4204, 0.4917, 0.4204, 0.4917, 0.375, 0.4583, 0.375, 0.4917, 0.375, 0.4917, 0.4204, 0.4583, 0.4204, 0.375, 0.5, 0.375, 0.5, 0.375, 0.4204, 0.375, 0.4204, 0.525, 0.75, 0.525, 0.8296, 0.625, 0.8296, 0.625, 0.75, 0.625, 0.5833, 0.625, 0.6667, 0.7046, 0.6667, 0.7046, 0.5833, 0.625, 0.5, 0.625, 0.5833, 0.7046, 0.5833, 0.7046, 0.5, 0.625, 0.6667, 0.625, 0.75, 0.7046, 0.75, 0.7046, 0.6667, 0.525, 0.375, 0.525, 0.4204, 0.625, 0.4204, 0.625, 0.375, 0.375, 0.375, 0.375, 0.4204, 0.4583, 0.4204, 0.4583, 0.375, 0.4917, 0.375, 0.4917, 0.4204, 0.525, 0.4204, 0.525, 0.375, 0.525, 0.75, 0.625, 0.75, 0.625, 0.8296, 0.525, 0.8296, 0.625, 0.5833, 0.7046, 0.5833, 0.7046, 0.6667, 0.625, 0.6667, 0.625, 0.5, 0.7046, 0.5, 0.7046, 0.5833, 0.625, 0.5833, 0.625, 0.6667, 0.7046, 0.6667, 0.7046, 0.75, 0.625, 0.75, 0.525, 0.375, 0.625, 0.375, 0.625, 0.4204, 0.525, 0.4204, 0.375, 0.375, 0.4583, 0.375, 0.4583, 0.4204, 0.375, 0.4204, 0.4917, 0.375, 0.525, 0.375, 0.525, 0.4204, 0.4917, 0.4204, 0.7046, 0.6667, 0.75, 0.6667, 0.75, 0.75, 0.7046, 0.75, 0.7046, 0.5, 0.75, 0.5, 0.75, 0.5833, 0.7046, 0.5833, 0.7046, 0.5833, 0.75, 0.5833, 0.75, 0.6667, 0.7046, 0.6667, 0.7046, 0.75, 0.7046, 0.6667, 0.7046, 0.6667, 0.7046, 0.75, 0.7046, 0.6667, 0.7046, 0.5833, 0.7046, 0.5833, 0.7046, 0.6667, 0.375, 0.6667, 0.375, 0.6667, 0.375, 0.6667, 0.375, 0.6667, 0.375, 0.5833, 0.375, 0.6667, 0.375, 0.6667, 0.375, 0.5833, 0.375, 0.6214, 0.375, 0.5833, 0.375, 0.5833, 0.375, 0.6214, 0.375, 0.6667, 0.375, 0.6667, 0.375, 0.6667, 0.375, 0.6667, 0.375, 0.6667, 0.375, 0.6214, 0.375, 0.6214, 0.375, 0.6667, 0.375, 0.5833, 0.375, 0.6667, 0.375, 0.6667, 0.375, 0.5833, 0.375, 0.6667, 0.375, 0.6214, 0.375, 0.6214, 0.375, 0.6667, 0.375, 0.5833, 0.375, 0.6667, 0.375, 0.6667, 0.375, 0.5833, 0.375, 0.5833, 0.375, 0.5833, 0.375, 0.5833, 0.375, 0.5833, 0.375, 0.6214, 0.375, 0.5833, 0.375, 0.5833, 0.375, 0.6214, 0.375, 0.5833, 0.375, 0.6667, 0.375, 0.6667, 0.375, 0.6214, 0.375, 0.5833, 0.375, 0.5833, 0.375, 0.5833, 0.375, 0.5833, 0.375, 0.5833, 0.375, 0.6214, 0.375, 0.5833, 0.375, 0.5833, 0.375, 0.6214, 0.375, 0.6667, 0.375, 0.6667, 0.375, 0.6667, 0.375, 0.6667, 0.375, 0.6667, 0.375, 0.6214, 0.375, 0.6214, 0.375, 0.6667, 0.375, 0.6667, 0.375, 0.6667, 0.375, 0.6667, 0.375, 0.6667, 0.375, 0.6667, 0.375, 0.6229, 0.375, 0.6216, 0.375, 0.6667, 0.375, 0.5833, 0.375, 0.5833, 0.375, 0.5833, 0.375, 0.5833, 0.375, 0.5833, 0.375, 0.6198, 0.375, 0.6181, 0.375, 0.5833, 0.375, 0.6216, 0.375, 0.5833, 0.375, 0.5833, 0.375, 0.6216, 0.375, 0.5833, 0.375, 0.6215, 0.375, 0.6215, 0.375, 0.5833, 0.375, 0.6181, 0.375, 0.6667, 0.375, 0.6667, 0.375, 0.6181, 0.375, 0.5833, 0.375, 0.6181, 0.375, 0.618, 0.375, 0.5833, 0.375, 0.5833, 0.375, 0.5833, 0.375, 0.5833, 0.375, 0.5833, 0.375, 0.6667, 0.375, 0.6216, 0.375, 0.6215, 0.375, 0.6667, 0.375, 0.6667, 0.375, 0.6667, 0.375, 0.6667, 0.375, 0.6667, 0.375, 0.5833, 0.375, 0.5833, 0.375, 0.5833, 0.375, 0.5833, 0.375, 0.618, 0.375, 0.6181, 0.375, 0.6667, 0.375, 0.6667, 0.375, 0.6215, 0.375, 0.6216, 0.375, 0.5833, 0.375, 0.5833, 0.375, 0.6215, 0.375, 0.6667, 0.375, 0.6667, 0.375, 0.6215, 0.375, 0.5833, 0.375, 0.5833, 0.375, 0.5833, 0.375, 0.5833, 0.375, 0.6667, 0.375, 0.6667, 0.375, 0.6667, 0.375, 0.6667, 0.375, 0.5833, 0.375, 0.6181, 0.375, 0.6181, 0.375, 0.5833, 0.375, 0.5833, 0.375, 0.5833, 0.375, 0.5833, 0.375, 0.5833, 0.375, 0.5833, 0.375, 0.5833, 0.375, 0.5833, 0.375, 0.5833, 0.375, 0.6667, 0.375, 0.618, 0.375, 0.618, 0.375, 0.6667, 0.375, 0.6667, 0.375, 0.6181, 0.375, 0.6181, 0.375, 0.6667, 0.375, 0.6185, 0.375, 0.6667, 0.375, 0.6667, 0.375, 0.6185, 0.375, 0.5833, 0.375, 0.5833, 0.375, 0.5833, 0.375, 0.5833, 0.375, 0.6667, 0.375, 0.6667, 0.375, 0.6667, 0.375, 0.6667, 0.375, 0.6667, 0.375, 0.6295, 0.375, 0.6244, 0.375, 0.6667, 0.375, 0.5833, 0.375, 0.5833, 0.375, 0.5833, 0.375, 0.5833, 0.375, 0.5833, 0.375, 0.6214, 0.375, 0.6185, 0.375, 0.5833, 0.375, 0.5833, 0.375, 0.6185, 0.375, 0.6181, 0.375, 0.5833, 0.375, 0.5833, 0.375, 0.5833, 0.375, 0.5833, 0.375, 0.5833, 0.375, 0.6667, 0.375, 0.6244, 0.375, 0.6238, 0.375, 0.6667, 0.375, 0.6667, 0.375, 0.6667, 0.375, 0.6667, 0.375, 0.6667, 0.375, 0.5833, 0.375, 0.5833, 0.375, 0.5833, 0.375, 0.5833, 0.375, 0.6181, 0.375, 0.6185, 0.375, 0.6667, 0.375, 0.6667, 0.375, 0.6238, 0.375, 0.6244, 0.375, 0.5833, 0.375, 0.5833, 0.375, 0.6667, 0.375, 0.6244, 0.375, 0.6244, 0.375, 0.6667, 0.375, 0.5833, 0.375, 0.5833, 0.375, 0.5833, 0.375, 0.5833, 0.375, 0.5833, 0.375, 0.5833, 0.375, 0.5833, 0.375, 0.5833, 0.375, 0.5833, 0.375, 0.6238, 0.375, 0.6238, 0.375, 0.5833, 0.375, 0.6238, 0.375, 0.6667, 0.375, 0.6667, 0.375, 0.6238, 0.375, 0.5833, 0.375, 0.6185, 0.375, 0.6185, 0.375, 0.5833, 0.375, 0.6667, 0.375, 0.6667, 0.375, 0.6667, 0.375, 0.6667, 0.375, 0.6667, 0.339, 0.6667, 0.3387, 0.6667, 0.375, 0.6667, 0.339, 0.6667, 0.3393, 0.6667, 0.3055, 0.6667, 0.3055, 0.6667, 0.3055, 0.6667, 0.3055, 0.6667, 0.3055, 0.6667, 0.3055, 0.6667, 0.3055, 0.6667, 0.3387, 0.6667, 0.3387, 0.6667, 0.3055, 0.6667, 0.3387, 0.6667, 0.375, 0.6667, 0.375, 0.6667, 0.3387, 0.6667, 0.375, 0.6667, 0.3393, 0.6667, 0.3393, 0.6667, 0.375, 0.6667, 0.3055, 0.625, 0.3055, 0.5833, 0.3055, 0.5833, 0.3055, 0.625, 0.375, 0.625, 0.375, 0.6667, 0.375, 0.6667, 0.375, 0.625, 0.3055, 0.5833, 0.341, 0.5833, 0.3427, 0.5833, 0.3055, 0.5833, 0.375, 0.5833, 0.375, 0.625, 0.375, 0.625, 0.375, 0.5833, 0.3055, 0.6667, 0.3055, 0.625, 0.3055, 0.625, 0.3055, 0.6667, 0.341, 0.5833, 0.3393, 0.5833, 0.375, 0.5833, 0.375, 0.5833, 0.3055, 0.625, 0.3055, 0.5833, 0.3055, 0.5833, 0.3055, 0.625, 0.375, 0.625, 0.375, 0.6667, 0.375, 0.6667, 0.375, 0.625, 0.375, 0.6667, 0.375, 0.6667, 0.375, 0.6667, 0.375, 0.6667, 0.3055, 0.5833, 0.3055, 0.625, 0.3055, 0.625, 0.3055, 0.5833, 0.3055, 0.6667, 0.3055, 0.6667, 0.3055, 0.6667, 0.3055, 0.6667, 0.375, 0.6667, 0.375, 0.625, 0.375, 0.625, 0.375, 0.6667, 0.3055, 0.6667, 0.3055, 0.625, 0.3055, 0.625, 0.3055, 0.6667, 0.375, 0.5833, 0.3427, 0.5833, 0.3427, 0.5833, 0.375, 0.5833, 0.3055, 0.6667, 0.3055, 0.6667, 0.3055, 0.6667, 0.3055, 0.6667, 0.375, 0.6667, 0.375, 0.6667, 0.375, 0.6667, 0.375, 0.6667, 0.3427, 0.5833, 0.341, 0.5833, 0.375, 0.5833, 0.375, 0.5833, 0.3055, 0.6667, 0.3055, 0.625, 0.3055, 0.625, 0.3055, 0.6667, 0.375, 0.5833, 0.375, 0.625, 0.375, 0.625, 0.375, 0.5833, 0.3055, 0.5833, 0.3393, 0.5833, 0.341, 0.5833, 0.3055, 0.5833, 0.375, 0.625, 0.375, 0.6667, 0.375, 0.6667, 0.375, 0.625, 0.3055, 0.625, 0.3055, 0.5833, 0.3055, 0.5833, 0.3055, 0.625, 0.3055, 0.6667, 0.3055, 0.6667, 0.3055, 0.6667, 0.3055, 0.6667, 0.3387, 0.6667, 0.339, 0.6667, 0.3055, 0.6667, 0.3055, 0.6667, 0.375, 0.6667, 0.3393, 0.6667, 0.339, 0.6667, 0.375, 0.6667, 0.375, 0.6667, 0.375, 0.6667, 0.375, 0.6667, 0.375, 0.6667, 0.3055, 0.625, 0.3055, 0.625, 0.3055, 0.625, 0.3055, 0.625, 0.375, 0.5833, 0.4583, 0.5833, 0.4583, 0.5833, 0.375, 0.5833, 0.4583, 0.6667, 0.375, 0.6667, 0.375, 0.6667, 0.4583, 0.6667, 0.4583, 0.5833, 0.4583, 0.6667, 0.4583, 0.6667, 0.4583, 0.5833, 0.375, 0.5833, 0.4583, 0.5833, 0.4583, 0.5833, 0.375, 0.5833, 0.375, 0.5833, 0.4583, 0.5833, 0.4583, 0.6667, 0.375, 0.6667, 0.375, 0.6667, 0.375, 0.5833, 0.375, 0.5833, 0.375, 0.6667, 0.4583, 0.6667, 0.375, 0.6667, 0.375, 0.6667, 0.4583, 0.6667, 0.4583, 0.5833, 0.4583, 0.6667, 0.4583, 0.6667, 0.4583, 0.5833, 0.375, 0.5833, 0.4583, 0.5833, 0.4583, 0.5833, 0.375, 0.5833, 0.4583, 0.75, 0.4583, 0.875, 0.4583, 0.875, 0.4583, 0.75, 0.375, 0.75, 0.375, 0.6667, 0.375, 0.6667, 0.375, 0.75, 0.25, 0.75, 0.375, 0.75, 0.375, 0.75, 0.25, 0.75, 0.4583, 0.5833, 0.4583, 0.6667, 0.4583, 0.6667, 0.4583, 0.5833, 0.375, 0.6667, 0.375, 0.5833, 0.375, 0.5833, 0.375, 0.6667, 0.4583, 0.6667, 0.4583, 0.75, 0.4583, 0.75, 0.4583, 0.6667])
me_cube_002.materials.append(mat_mc1)
me_cube_002.materials.append(mat_mc3)
me_cube_002.materials.append(mat_mc4)
me_cube_002.materials.append(mat_armor1)
me_cube_002.materials.append(mat_armor2)
me_cube_002.materials.append(mat_armor3)
me_cube_002.use_remesh_preserve_volume = False
me_cube_002.use_remesh_preserve_attributes = False
me_cube_002.use_mirror_vertex_groups = False
me_cube_002.update()
me_cube_004 = bpy.data.meshes.new('Cube.004')
me_cube_004.from_pydata([], [], [])
_uv = me_cube_004.uv_layers.new(name='UVMap')
_uv.uv.foreach_set('vector', [])
me_cube_004.materials.append(mat_mc1)
me_cube_004.use_remesh_preserve_volume = False
me_cube_004.use_remesh_preserve_attributes = False
me_cube_004.use_mirror_vertex_groups = False
me_cube_004.update()

# ---- objects
ob_cube_001 = bpy.data.objects.new('Cube.001', me_cube_002)
ob_cube_003 = bpy.data.objects.new('Cube.003', me_cube_004)

# ---- transforms, parenting, visibility, modifiers, constraints
ob_cube_001.location = (0.0, 0.0, 0.4696)
ob_cube_001.lock_rotations_4d = False
ob_cube_001.empty_display_type = 'ARROWS'
ob_cube_001.lineart.crease_threshold = 0.0
_m = ob_cube_001.modifiers.new('Mirror', 'MIRROR')
_m.use_clip = True
ob_cube_003.location = (0.0, 0.0, 0.534)
ob_cube_003.scale = (1.05, 1.05, 1.05)
ob_cube_003.lock_rotations_4d = False
ob_cube_003.empty_display_type = 'ARROWS'
ob_cube_003.lineart.crease_threshold = 0.0
_m = ob_cube_003.modifiers.new('Mirror', 'MIRROR')
_m.use_clip = True

# ---- collection membership
col_collection.objects.link(ob_cube_001)
col_collection.objects.link(ob_cube_003)

# ---- scene / render settings (as saved in the file)
scene.frame_start = 1; scene.frame_end = 250; scene.frame_set(112)
scene.render.engine = 'BLENDER_EEVEE_NEXT'
scene.cycles.use_denoising = False
scene.cycles.samples = 128
scene.cycles.sampling_pattern = 'TABULATED_SOBOL'
scene.cycles.use_adaptive_sampling = False
scene.cycles.use_light_tree = False
scene.view_settings.view_transform = 'Filmic'
bpy.context.view_layer.update()

# ---- added for rendering (the .blend has no active camera and no usable light): camera, sun
cam_auto = bpy.data.cameras.new('AutoCamera')
cam_auto.lens = 50.0
cam_auto.sensor_width = 36.0
cam_auto.clip_end = 1000.0
ob_auto_camera = bpy.data.objects.new('AutoCamera', cam_auto)
scene.collection.objects.link(ob_auto_camera)
ob_auto_camera.location = (15.7102, -18.9776, 7.8531)
ob_auto_camera.rotation_euler = (1.09748, -7.21219e-08, 0.694738)
scene.camera = ob_auto_camera
light_auto_sun = bpy.data.lights.new('AutoSun', 'SUN')
light_auto_sun.energy = 3.0
light_auto_sun.angle = 0.0523599
ob_auto_sun = bpy.data.objects.new('AutoSun', light_auto_sun)
scene.collection.objects.link(ob_auto_sun)
ob_auto_sun.rotation_euler = (0.872665, 0.174533, 0.523599)
bpy.context.view_layer.update()
